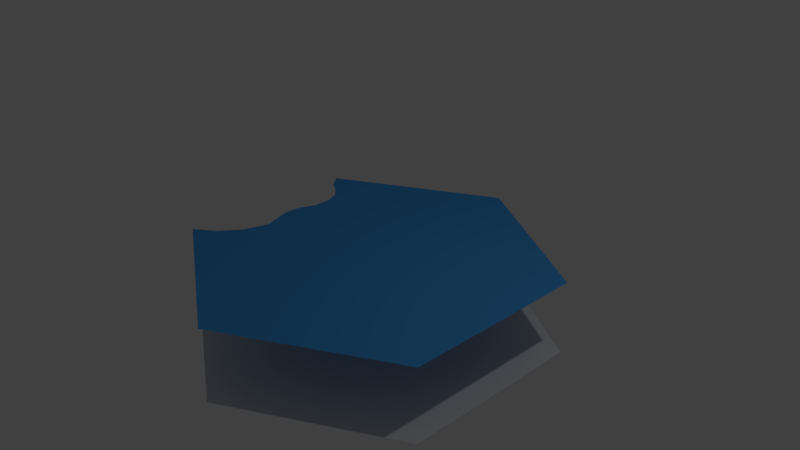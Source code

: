 # Source: connectedLake5.blend  (saved by Blender 2.79.0; exported with 4.5.12 LTS)
import bpy
from mathutils import Matrix  # noqa: F401  (used for matrix-valued properties, if any)

bpy.ops.wm.read_factory_settings(use_empty=True)
scene = bpy.context.scene
scene.name = 'Scene'

# ---- collections
col_collection_1 = bpy.data.collections.new('Collection 1'); scene.collection.children.link(col_collection_1)

# ---- materials (node trees are filled in below, after node groups)
mat_water = bpy.data.materials.new('water')
mat_water.alpha_threshold = 0.0
mat_water.use_transparent_shadow = False
mat_water.diffuse_color = (0.0598, 0.3462, 0.8, 1.0)
mat_water.roughness = 0.5
mat_invisible = bpy.data.materials.new('invisible')
mat_invisible.alpha_threshold = 0.0
mat_invisible.use_transparent_shadow = False
mat_invisible.roughness = 0.5

# ---- material node trees

# ---- world
world_world_001 = bpy.data.worlds.new('World.001'); scene.world = world_world_001
world_world_001.color = (0.05088, 0.05088, 0.05088)
world_world_001.use_sun_shadow = False
world_world_001.sun_shadow_jitter_overblur = 0.0
world_world_001.cycles.sampling_method = 'MANUAL'

# ---- cameras
cam_camera = bpy.data.cameras.new('Camera')
cam_camera.clip_end = 100.0
cam_camera.lens = 35.0
cam_camera.sensor_width = 32.0
cam_camera.sensor_height = 18.0
cam_camera.ortho_scale = 7.314
cam_camera.dof.focus_distance = 0.0
cam_camera.dof.aperture_fstop = 128.0

# ---- lights
light_lamp = bpy.data.lights.new('Lamp', 'POINT')
light_lamp.transmission_factor = 0.0
light_lamp.cutoff_distance = 30.0
light_lamp.energy = 100.0
light_lamp.shadow_buffer_clip_start = 1.001
light_lamp.shadow_soft_size = 0.1
light_lamp.shadow_maximum_resolution = 0.006
light_lamp.use_absolute_resolution = True

# ---- meshes
me_cylinder_001 = bpy.data.meshes.new('Cylinder.001')
me_cylinder_001.from_pydata([(0.0, 2.532, -1.019), (0.0, 2.532, -0.007544), (2.193, 1.266, -1.019), (2.193, 1.266, -0.007544), (2.193, -1.266, -1.019), (2.193, -1.266, -0.007544), (-2.214e-07, -2.532, -1.019), (-2.214e-07, -2.532, -0.007544), (-2.193, -1.266, -1.019), (-2.193, -1.266, -0.007544), (-2.193, 1.266, -1.019), (-2.193, 1.266, -0.007544), (-1.475, 0.8518, -0.007544), (-1.475, -0.8518, -0.007544), (-1.654e-07, -1.704, -0.007544), (1.475, -0.8518, -0.007544), (-1.647e-08, 1.704, -0.007544), (1.475, 0.8518, -0.007544), (0.7377, 1.278, -0.007544), (-1.475, 0.0, -0.007544), (-0.7377, -1.278, -0.007544), (0.7377, -1.278, -0.007544), (1.475, -1.509e-07, -0.007544), (1.097, 1.899, -0.007544), (1.475, -0.8518, -0.007544), (1.475, -0.8518, -0.007544), (1.772, 0.8671, -0.007544), (-1.918, -1.064, -0.007544), (-1.601, -0.4211, -0.007544), (-1.694, -0.1805, -0.007544), (-1.741, -0.03576, -0.007544), (-1.743, 0.1598, -0.007544), (-1.712, 0.26, -0.007544), (-1.646, 0.4256, -0.007544), (-1.65, 0.6619, -0.007544), (-1.735, 0.8659, -0.007544), (-1.887, 0.9913, -0.007544), (-2.042, 1.077, -0.007544), (-1.834, 1.059, -0.007544), (-8.235e-09, 2.118, -0.007544), (2.06, 1.198, -0.007544), (1.909, 1.064, -0.007544), (2.193, -1.192e-07, -0.007544), (-0.1251, -2.203, -0.007544), (-1.704, -0.7745, -0.007544), (1.628, -1.082, -0.007544), (1.942, -1.124, -0.007544), (1.097, -1.899, -0.007544), (-1.097, -1.899, -0.007544)], [(0, 1), (3, 2), (5, 4), (7, 6), (9, 8), (11, 9), (11, 10), (24, 15), (25, 24)], [(0, 10, 8, 6, 4, 2), (11, 38, 12, 16, 39, 1), (17, 18, 16, 12, 19, 13, 20, 14, 21, 15, 22), (37, 36, 38, 11), (38, 36, 35, 12), (35, 34, 12), (12, 34, 33, 19), (32, 31, 19, 33), (30, 29, 19, 31), (29, 28, 19), (21, 14, 47), (18, 17, 26, 41), (40, 23, 18, 41), (16, 18, 23, 39), (1, 39, 23), (22, 42, 26, 17), (41, 26, 42), (3, 40, 41, 42), (23, 40, 3), (25, 42, 22), (25, 45, 46, 42), (42, 46, 5), (45, 25, 21, 47), (47, 5, 46, 45), (14, 43, 7, 47), (19, 28, 13), (28, 44, 13), (7, 43, 48), (14, 20, 48, 43), (44, 27, 13), (13, 27, 48, 20), (27, 9, 48)])
me_cylinder_001.polygons.foreach_set('material_index', [1, 0, 0, 0, 0, 0, 0, 0, 0, 0, 0, 0, 0, 0, 0, 0, 0, 0, 0, 0, 0, 0, 0, 0, 0, 0, 0, 0, 0, 0, 0, 0])
me_cylinder_001.materials.append(mat_water)
me_cylinder_001.materials.append(mat_invisible)
me_cylinder_001.use_remesh_preserve_volume = False
me_cylinder_001.use_remesh_preserve_attributes = False
me_cylinder_001.use_mirror_vertex_groups = False
me_cylinder_001.update()

# ---- objects
ob_cylinder_001 = bpy.data.objects.new('Cylinder.001', me_cylinder_001)
ob_lamp = bpy.data.objects.new('Lamp', light_lamp)
ob_camera = bpy.data.objects.new('Camera', cam_camera)

# ---- transforms, parenting, visibility, modifiers, constraints
ob_cylinder_001.location = (0.0, 0.0, 0.0)
ob_cylinder_001.lineart.crease_threshold = 0.0
ob_lamp.location = (4.076, 1.005, 5.904)
ob_lamp.rotation_euler = (0.6503, 0.05522, 1.866)
ob_lamp.lock_rotations_4d = False
ob_lamp.empty_display_type = 'ARROWS'
ob_lamp.color = (0.0, 0.0, 0.0, 0.0)
ob_lamp.lineart.crease_threshold = 0.0
ob_camera.location = (7.481, -6.508, 5.344)
ob_camera.rotation_euler = (1.109, 0.0, 0.8149)
ob_camera.lock_rotations_4d = False
ob_camera.empty_display_type = 'ARROWS'
ob_camera.color = (0.0, 0.0, 0.0, 0.0)
ob_camera.display_type = 'WIRE'
ob_camera.lineart.crease_threshold = 0.0

# ---- collection membership
col_collection_1.objects.link(ob_cylinder_001)
col_collection_1.objects.link(ob_lamp)
col_collection_1.objects.link(ob_camera)

# ---- scene / render settings (as saved in the file)
scene.camera = ob_camera
scene.frame_start = 1; scene.frame_end = 250; scene.frame_set(1)
scene.render.engine = 'BLENDER_EEVEE_NEXT'
scene.render.resolution_percentage = 50
scene.render.dither_intensity = 0.0
scene.cycles.use_denoising = False
scene.cycles.samples = 128
scene.cycles.sampling_pattern = 'TABULATED_SOBOL'
scene.cycles.use_adaptive_sampling = False
scene.cycles.use_light_tree = False
scene.cycles.blur_glossy = 0.0
scene.cycles.sample_clamp_indirect = 0.0
scene.view_settings.view_transform = 'Standard'
bpy.context.view_layer.update()
